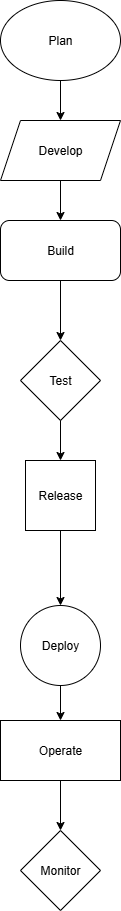

The diagram above was exported from draw.io. Its source (the exported page's mxGraphModel, read from the mxfile embedded in the PNG):
<mxGraphModel dx="872" dy="465" grid="1" gridSize="10" guides="1" tooltips="1" connect="1" arrows="1" fold="1" page="1" pageScale="1" pageWidth="850" pageHeight="1100" math="0" shadow="0">
  <root>
    <mxCell id="0" />
    <mxCell id="1" parent="0" />
    <mxCell id="0b08CboMwFFF10lVcOce-7" value="" style="edgeStyle=orthogonalEdgeStyle;rounded=0;orthogonalLoop=1;jettySize=auto;html=1;" edge="1" parent="1" source="0b08CboMwFFF10lVcOce-1" target="0b08CboMwFFF10lVcOce-4">
      <mxGeometry relative="1" as="geometry" />
    </mxCell>
    <mxCell id="0b08CboMwFFF10lVcOce-1" value="Plan" style="ellipse;whiteSpace=wrap;html=1;" vertex="1" parent="1">
      <mxGeometry x="400" y="20" width="120" height="80" as="geometry" />
    </mxCell>
    <mxCell id="0b08CboMwFFF10lVcOce-11" value="" style="edgeStyle=orthogonalEdgeStyle;rounded=0;orthogonalLoop=1;jettySize=auto;html=1;" edge="1" parent="1" source="0b08CboMwFFF10lVcOce-4" target="0b08CboMwFFF10lVcOce-5">
      <mxGeometry relative="1" as="geometry" />
    </mxCell>
    <mxCell id="0b08CboMwFFF10lVcOce-4" value="Develop" style="shape=parallelogram;perimeter=parallelogramPerimeter;whiteSpace=wrap;html=1;fixedSize=1;" vertex="1" parent="1">
      <mxGeometry x="400" y="140" width="120" height="60" as="geometry" />
    </mxCell>
    <mxCell id="0b08CboMwFFF10lVcOce-12" value="" style="edgeStyle=orthogonalEdgeStyle;rounded=0;orthogonalLoop=1;jettySize=auto;html=1;" edge="1" parent="1" source="0b08CboMwFFF10lVcOce-5" target="0b08CboMwFFF10lVcOce-6">
      <mxGeometry relative="1" as="geometry" />
    </mxCell>
    <mxCell id="0b08CboMwFFF10lVcOce-5" value="Build" style="rounded=1;whiteSpace=wrap;html=1;" vertex="1" parent="1">
      <mxGeometry x="400" y="240" width="120" height="60" as="geometry" />
    </mxCell>
    <mxCell id="0b08CboMwFFF10lVcOce-15" value="" style="edgeStyle=orthogonalEdgeStyle;rounded=0;orthogonalLoop=1;jettySize=auto;html=1;" edge="1" parent="1" source="0b08CboMwFFF10lVcOce-6" target="0b08CboMwFFF10lVcOce-14">
      <mxGeometry relative="1" as="geometry" />
    </mxCell>
    <mxCell id="0b08CboMwFFF10lVcOce-6" value="Test" style="rhombus;whiteSpace=wrap;html=1;" vertex="1" parent="1">
      <mxGeometry x="420" y="360" width="80" height="80" as="geometry" />
    </mxCell>
    <mxCell id="0b08CboMwFFF10lVcOce-17" value="" style="edgeStyle=orthogonalEdgeStyle;rounded=0;orthogonalLoop=1;jettySize=auto;html=1;" edge="1" parent="1" source="0b08CboMwFFF10lVcOce-14" target="0b08CboMwFFF10lVcOce-16">
      <mxGeometry relative="1" as="geometry" />
    </mxCell>
    <mxCell id="0b08CboMwFFF10lVcOce-14" value="Release" style="whiteSpace=wrap;html=1;aspect=fixed;" vertex="1" parent="1">
      <mxGeometry x="425" y="480" width="70" height="70" as="geometry" />
    </mxCell>
    <mxCell id="0b08CboMwFFF10lVcOce-20" value="" style="edgeStyle=orthogonalEdgeStyle;rounded=0;orthogonalLoop=1;jettySize=auto;html=1;" edge="1" parent="1" source="0b08CboMwFFF10lVcOce-16" target="0b08CboMwFFF10lVcOce-18">
      <mxGeometry relative="1" as="geometry" />
    </mxCell>
    <mxCell id="0b08CboMwFFF10lVcOce-16" value="Deploy" style="ellipse;whiteSpace=wrap;html=1;" vertex="1" parent="1">
      <mxGeometry x="420" y="625" width="80" height="80" as="geometry" />
    </mxCell>
    <mxCell id="0b08CboMwFFF10lVcOce-22" value="" style="edgeStyle=orthogonalEdgeStyle;rounded=0;orthogonalLoop=1;jettySize=auto;html=1;" edge="1" parent="1" source="0b08CboMwFFF10lVcOce-18" target="0b08CboMwFFF10lVcOce-21">
      <mxGeometry relative="1" as="geometry" />
    </mxCell>
    <mxCell id="0b08CboMwFFF10lVcOce-18" value="Operate" style="rounded=0;whiteSpace=wrap;html=1;" vertex="1" parent="1">
      <mxGeometry x="400" y="740" width="120" height="60" as="geometry" />
    </mxCell>
    <mxCell id="0b08CboMwFFF10lVcOce-21" value="Monitor" style="rhombus;whiteSpace=wrap;html=1;" vertex="1" parent="1">
      <mxGeometry x="420" y="850" width="80" height="80" as="geometry" />
    </mxCell>
  </root>
</mxGraphModel>